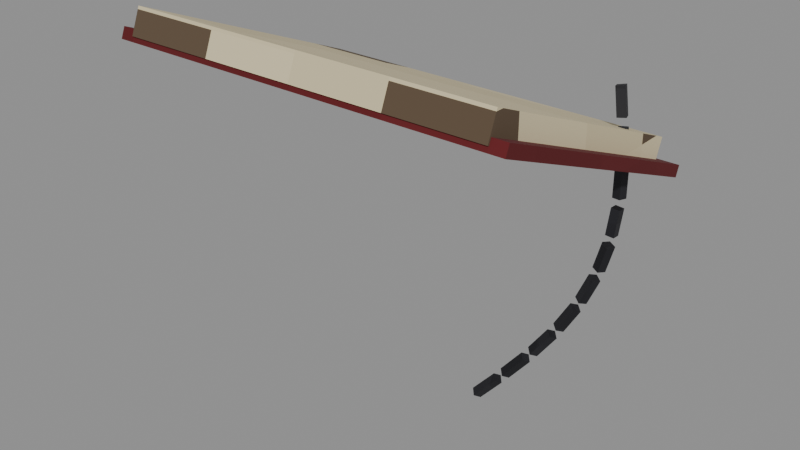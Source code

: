 # Source: chained_books.blend  (saved by Blender 5.2.45; exported with 4.5.12 LTS)
import bpy
from mathutils import Matrix  # noqa: F401  (used for matrix-valued properties, if any)

bpy.ops.wm.read_factory_settings(use_empty=True)
scene = bpy.context.scene
scene.name = 'Scene'

# ---- images (referenced by path relative to the original .blend; pixels are not part of the script)
import os
ASSET_DIR = os.environ.get("B2B_ASSET_DIR", "")  # directory of the original .blend (textures are referenced by path, not embedded)
HERE = os.path.dirname(os.path.abspath(__file__))  # packed textures are extracted next to this script under _unpacked/

def load_image(name, relpath, width, height, colorspace="sRGB"):
    """Load a texture the original file referenced (path relative to the .blend, or extracted next to this script)."""
    p = next((c for c in (os.path.join(HERE, relpath), os.path.join(ASSET_DIR, relpath)) if relpath and os.path.exists(c)), "")
    if p:
        img = bpy.data.images.load(p, check_existing=True)
        img.name = name
    else:  # same state as the original file: an image datablock whose file is absent (Cycles renders it pink)
        img = bpy.data.images.new(name, width, height)
        img.source = "FILE"
        img.filepath = "//" + (relpath or name)
    img.colorspace_settings.name = colorspace
    return img
img_m_c_pages_png = load_image('m_c_pages.png', '_unpacked/m_c_pages.d22a7373.png', 16, 16, 'sRGB')
img_m_c_velvet_png = load_image('m_c_velvet.png', '_unpacked/m_c_velvet.7e02c751.png', 16, 16, 'sRGB')
img_m_e_iron_png = load_image('m_e_iron.png', '_unpacked/m_e_iron.7b454193.png', 64, 64, 'sRGB')

# ---- materials (node trees are filled in below, after node groups)
mat_c_pages = bpy.data.materials.new('c_pages')
mat_c_velvet = bpy.data.materials.new('c_velvet')
mat_e_iron = bpy.data.materials.new('e_iron')

# ---- material node trees
mat_c_pages.use_nodes = True; mat_c_pages.node_tree.nodes.clear()
_N = mat_c_pages.node_tree.nodes; _L = mat_c_pages.node_tree.links
n0 = _N.new('ShaderNodeBsdfPrincipled'); n0.name = 'Principled BSDF'; n0.location = (-200, 100)
n0.inputs[2].default_value = 0.95
n0.inputs[10].default_value = 0.005
n1 = _N.new('ShaderNodeOutputMaterial'); n1.name = 'Material Output'; n1.location = (200, 100)
n2 = _N.new('ShaderNodeTexImage'); n2.name = 'Image Texture'; n2.location = (0, 0)
n2.image = img_m_c_pages_png
n2.interpolation = 'Closest'
_L.new(n0.outputs[0], n1.inputs[0])
_L.new(n2.outputs[0], n0.inputs[0])
n1.is_active_output = True
mat_c_velvet.use_nodes = True; mat_c_velvet.node_tree.nodes.clear()
_N = mat_c_velvet.node_tree.nodes; _L = mat_c_velvet.node_tree.links
n0 = _N.new('ShaderNodeBsdfPrincipled'); n0.name = 'Principled BSDF'; n0.location = (-200, 100)
n0.inputs[2].default_value = 1.0
n0.inputs[10].default_value = 0.005
n1 = _N.new('ShaderNodeOutputMaterial'); n1.name = 'Material Output'; n1.location = (200, 100)
n2 = _N.new('ShaderNodeTexImage'); n2.name = 'Image Texture'; n2.location = (0, 0)
n2.image = img_m_c_velvet_png
n2.interpolation = 'Closest'
_L.new(n0.outputs[0], n1.inputs[0])
_L.new(n2.outputs[0], n0.inputs[0])
n1.is_active_output = True
mat_e_iron.use_nodes = True; mat_e_iron.node_tree.nodes.clear()
_N = mat_e_iron.node_tree.nodes; _L = mat_e_iron.node_tree.links
n0 = _N.new('ShaderNodeBsdfPrincipled'); n0.name = 'Principled BSDF'; n0.location = (-200, 100)
n0.inputs[1].default_value = 0.6
n0.inputs[2].default_value = 0.55
n0.inputs[10].default_value = 0.005
n1 = _N.new('ShaderNodeOutputMaterial'); n1.name = 'Material Output'; n1.location = (200, 100)
n2 = _N.new('ShaderNodeTexImage'); n2.name = 'Image Texture'; n2.location = (0, 0)
n2.image = img_m_e_iron_png
n2.interpolation = 'Closest'
_L.new(n0.outputs[0], n1.inputs[0])
_L.new(n2.outputs[0], n0.inputs[0])
n1.is_active_output = True

# ---- meshes
me_body_mesh = bpy.data.meshes.new('body_mesh')
me_body_mesh.from_pydata([(-0.25, -0.1734, 1.221), (-0.25, -0.1603, 1.254), (-0.25, 0.1603, 1.086), (-0.25, 0.1734, 1.119), (0.25, -0.1734, 1.221), (0.25, -0.1603, 1.254), (0.25, 0.1603, 1.086), (0.25, 0.1734, 1.119), (-0.27, -0.174, 1.214), (-0.27, -0.1684, 1.228), (-0.27, 0.1784, 1.072), (-0.27, 0.184, 1.086), (0.27, -0.174, 1.214), (0.27, -0.1684, 1.228), (0.27, 0.1784, 1.072), (0.27, 0.184, 1.086), (0.2271, 0.1168, 1.192), (0.2338, 0.1138, 1.156), (0.2233, 0.1273, 1.19), (0.23, 0.1243, 1.155), (0.2129, 0.1232, 1.188), (0.2195, 0.1202, 1.153), (0.2167, 0.1127, 1.19), (0.2234, 0.1097, 1.155), (0.2355, 0.112, 1.144), (0.2406, 0.109, 1.109), (0.2328, 0.1229, 1.143), (0.2379, 0.1199, 1.108), (0.2219, 0.12, 1.142), (0.227, 0.117, 1.106), (0.2247, 0.1091, 1.143), (0.2297, 0.1061, 1.108), (0.2391, 0.1052, 1.097), (0.2409, 0.1022, 1.062), (0.2419, 0.1161, 1.096), (0.2437, 0.1131, 1.061), (0.2309, 0.1188, 1.095), (0.2327, 0.1158, 1.06), (0.2282, 0.1079, 1.096), (0.23, 0.1049, 1.061), (0.2313, 0.1022, 1.05), (0.2285, 0.0992, 1.015), (0.2426, 0.1025, 1.049), (0.2397, 0.09953, 1.014), (0.2422, 0.1138, 1.048), (0.2393, 0.1108, 1.013), (0.2309, 0.1135, 1.049), (0.2281, 0.1105, 1.014), (0.2248, 0.1014, 1.004), (0.2165, 0.09837, 0.9687), (0.2348, 0.09647, 1.002), (0.2265, 0.09347, 0.9668), (0.2394, 0.1066, 1.0), (0.2311, 0.1036, 0.9648), (0.2294, 0.1115, 1.002), (0.221, 0.1085, 0.9668), (0.2128, 0.09847, 0.958), (0.1986, 0.09547, 0.9228), (0.2217, 0.09217, 0.955), (0.2074, 0.08917, 0.9197), (0.2272, 0.1015, 0.952), (0.213, 0.09853, 0.9167), (0.2183, 0.1078, 0.955), (0.2041, 0.1048, 0.9197), (0.1932, 0.09496, 0.912), (0.1733, 0.09196, 0.8767), (0.2013, 0.08809, 0.908), (0.1814, 0.08509, 0.8728), (0.207, 0.09704, 0.904), (0.1871, 0.09404, 0.8688), (0.1989, 0.1039, 0.908), (0.179, 0.1009, 0.8728), (0.1662, 0.09121, 0.8656), (0.1415, 0.08821, 0.8304), (0.1737, 0.08406, 0.861), (0.1489, 0.08106, 0.8257), (0.1792, 0.09279, 0.8564), (0.1544, 0.08979, 0.8211), (0.1718, 0.09994, 0.861), (0.147, 0.09694, 0.8257), (0.1328, 0.08735, 0.819), (0.1044, 0.08435, 0.7838), (0.1399, 0.08004, 0.814), (0.1115, 0.07704, 0.7788), (0.1452, 0.08865, 0.809), (0.1168, 0.08565, 0.7737), (0.1382, 0.09596, 0.814), (0.1098, 0.09296, 0.7788), (0.09471, 0.08341, 0.7722), (0.06426, 0.08041, 0.737), (0.1015, 0.07604, 0.767), (0.07106, 0.07304, 0.7318), (0.1067, 0.08459, 0.7618), (0.07629, 0.08159, 0.7265), (0.09994, 0.09196, 0.767), (0.06949, 0.08896, 0.7318)], [], [(0, 1, 3, 2), (2, 3, 7, 6), (6, 7, 5, 4), (4, 5, 1, 0), (2, 6, 4, 0), (7, 3, 1, 5), (8, 9, 11, 10), (10, 11, 15, 14), (14, 15, 13, 12), (12, 13, 9, 8), (10, 14, 12, 8), (15, 11, 9, 13), (16, 17, 19, 18), (18, 19, 21, 20), (19, 17, 23, 21), (20, 21, 23, 22), (22, 23, 17, 16), (16, 18, 20, 22), (24, 25, 27, 26), (26, 27, 29, 28), (27, 25, 31, 29), (28, 29, 31, 30), (30, 31, 25, 24), (24, 26, 28, 30), (32, 33, 35, 34), (34, 35, 37, 36), (35, 33, 39, 37), (36, 37, 39, 38), (38, 39, 33, 32), (32, 34, 36, 38), (40, 41, 43, 42), (42, 43, 45, 44), (43, 41, 47, 45), (44, 45, 47, 46), (46, 47, 41, 40), (40, 42, 44, 46), (48, 49, 51, 50), (50, 51, 53, 52), (51, 49, 55, 53), (52, 53, 55, 54), (54, 55, 49, 48), (48, 50, 52, 54), (56, 57, 59, 58), (58, 59, 61, 60), (59, 57, 63, 61), (60, 61, 63, 62), (62, 63, 57, 56), (56, 58, 60, 62), (64, 65, 67, 66), (66, 67, 69, 68), (67, 65, 71, 69), (68, 69, 71, 70), (70, 71, 65, 64), (64, 66, 68, 70), (72, 73, 75, 74), (74, 75, 77, 76), (75, 73, 79, 77), (76, 77, 79, 78), (78, 79, 73, 72), (72, 74, 76, 78), (80, 81, 83, 82), (82, 83, 85, 84), (83, 81, 87, 85), (84, 85, 87, 86), (86, 87, 81, 80), (80, 82, 84, 86), (88, 89, 91, 90), (90, 91, 93, 92), (91, 89, 95, 93), (92, 93, 95, 94), (94, 95, 89, 88), (88, 90, 92, 94)])
me_body_mesh.polygons.foreach_set('material_index', [0, 0, 0, 0, 0, 0, 1, 1, 1, 1, 1, 1, 2, 2, 2, 2, 2, 2, 2, 2, 2, 2, 2, 2, 2, 2, 2, 2, 2, 2, 2, 2, 2, 2, 2, 2, 2, 2, 2, 2, 2, 2, 2, 2, 2, 2, 2, 2, 2, 2, 2, 2, 2, 2, 2, 2, 2, 2, 2, 2, 2, 2, 2, 2, 2, 2, 2, 2, 2, 2, 2, 2])
_uv = me_body_mesh.uv_layers.new(name='Float2')
_uv.uv.foreach_set('vector', [-0.08672, 0.6106, -0.08017, 0.6268, 0.08672, 0.5594, 0.08017, 0.5432, -0.125, 0.5432, -0.125, 0.5594, 0.125, 0.5594, 0.125, 0.5432, 0.08017, 0.5432, 0.08672, 0.5594, -0.08017, 0.6268, -0.08672, 0.6106, 0.125, 0.6106, 0.125, 0.6268, -0.125, 0.6268, -0.125, 0.6106, -0.125, 0.08017, 0.125, 0.08017, 0.125, -0.08672, -0.125, -0.08672, 0.125, 0.08672, -0.125, 0.08672, -0.125, -0.08017, 0.125, -0.08017, -0.08699, 0.6071, -0.08418, 0.6141, 0.09199, 0.5429, 0.08918, 0.5359, -0.135, 0.5359, -0.135, 0.5429, 0.135, 0.5429, 0.135, 0.5359, 0.08918, 0.5359, 0.09199, 0.5429, -0.08418, 0.6141, -0.08699, 0.6071, 0.135, 0.6071, 0.135, 0.6141, -0.135, 0.6141, -0.135, 0.6071, -0.135, 0.08918, 0.135, 0.08918, 0.135, -0.08699, -0.135, -0.08699, 0.135, 0.09199, -0.135, 0.09199, -0.135, -0.08418, 0.135, -0.08418, 0.05839, 0.5958, 0.05689, 0.5782, 0.06215, 0.5774, 0.06365, 0.595, 0.1116, 0.595, 0.115, 0.5774, 0.1098, 0.5766, 0.1064, 0.5942, 0.115, 0.06215, 0.1169, 0.05689, 0.1117, 0.05485, 0.1098, 0.06011, 0.06161, 0.5942, 0.06011, 0.5766, 0.05485, 0.5774, 0.05635, 0.595, 0.1084, 0.595, 0.1117, 0.5774, 0.1169, 0.5782, 0.1136, 0.5958, 0.1136, 0.05839, 0.1116, 0.06365, 0.1064, 0.06161, 0.1084, 0.05635, 0.05599, 0.5722, 0.05449, 0.5545, 0.05994, 0.5539, 0.06144, 0.5715, 0.1164, 0.5715, 0.1189, 0.5539, 0.1135, 0.5532, 0.111, 0.5708, 0.1189, 0.05994, 0.1203, 0.05449, 0.1149, 0.05306, 0.1135, 0.05851, 0.06001, 0.5708, 0.05851, 0.5532, 0.05306, 0.5539, 0.05456, 0.5715, 0.1123, 0.5715, 0.1149, 0.5539, 0.1203, 0.5545, 0.1178, 0.5722, 0.1178, 0.05599, 0.1164, 0.06144, 0.111, 0.06001, 0.1123, 0.05456, 0.05259, 0.5484, 0.05109, 0.5308, 0.05657, 0.5304, 0.05807, 0.548, 0.1209, 0.548, 0.1218, 0.5304, 0.1164, 0.53, 0.1155, 0.5476, 0.1218, 0.05657, 0.1205, 0.05109, 0.115, 0.05243, 0.1164, 0.05791, 0.05941, 0.5476, 0.05791, 0.53, 0.05243, 0.5304, 0.05393, 0.548, 0.1141, 0.548, 0.115, 0.5304, 0.1205, 0.5308, 0.1196, 0.5484, 0.1196, 0.05259, 0.1209, 0.05807, 0.1155, 0.05941, 0.1141, 0.05393, 0.1156, 0.525, 0.1142, 0.5073, 0.1199, 0.5069, 0.1213, 0.5245, 0.05127, 0.5245, 0.04977, 0.5069, 0.0554, 0.5064, 0.0569, 0.524, 0.1199, 0.04977, 0.1142, 0.0496, 0.114, 0.05523, 0.1197, 0.0554, 0.1211, 0.524, 0.1197, 0.5064, 0.114, 0.5069, 0.1154, 0.5245, 0.05673, 0.5245, 0.05523, 0.5069, 0.0496, 0.5073, 0.0511, 0.525, 0.1156, 0.0511, 0.1213, 0.05127, 0.1211, 0.0569, 0.1154, 0.05673, 0.1124, 0.502, 0.1082, 0.4843, 0.1132, 0.4834, 0.1174, 0.501, 0.04824, 0.501, 0.04674, 0.4834, 0.05181, 0.4824, 0.05331, 0.5, 0.1132, 0.04674, 0.1082, 0.04919, 0.1105, 0.05426, 0.1155, 0.05181, 0.1197, 0.5, 0.1155, 0.4824, 0.1105, 0.4834, 0.1147, 0.501, 0.05576, 0.501, 0.05426, 0.4834, 0.04919, 0.4843, 0.05069, 0.502, 0.1124, 0.05069, 0.1174, 0.04824, 0.1197, 0.05331, 0.1147, 0.05576, 0.1064, 0.479, 0.09928, 0.4614, 0.1037, 0.4599, 0.1108, 0.4775, 0.04609, 0.4775, 0.04459, 0.4599, 0.04926, 0.4584, 0.05076, 0.476, 0.1037, 0.04459, 0.09928, 0.04774, 0.1021, 0.05241, 0.1065, 0.04926, 0.1136, 0.476, 0.1065, 0.4584, 0.1021, 0.4599, 0.1092, 0.4775, 0.05391, 0.4775, 0.05241, 0.4599, 0.04774, 0.4614, 0.04924, 0.479, 0.1064, 0.04924, 0.1108, 0.04609, 0.1136, 0.05076, 0.1092, 0.05391, 0.09661, 0.456, 0.08667, 0.4384, 0.0907, 0.4364, 0.1006, 0.454, 0.04404, 0.454, 0.04254, 0.4364, 0.04702, 0.4344, 0.04852, 0.452, 0.0907, 0.04254, 0.08667, 0.04598, 0.08951, 0.05046, 0.09354, 0.04702, 0.1035, 0.452, 0.09354, 0.4344, 0.08951, 0.4364, 0.09945, 0.454, 0.05196, 0.454, 0.05046, 0.4364, 0.04598, 0.4384, 0.04748, 0.456, 0.09661, 0.04748, 0.1006, 0.04404, 0.1035, 0.04852, 0.09945, 0.05196, 0.08312, 0.4328, 0.07074, 0.4152, 0.07446, 0.4129, 0.08684, 0.4305, 0.04203, 0.4305, 0.04053, 0.4129, 0.04489, 0.4106, 0.04639, 0.4282, 0.07446, 0.04053, 0.07074, 0.04411, 0.0735, 0.04847, 0.07722, 0.04489, 0.0896, 0.4282, 0.07722, 0.4106, 0.0735, 0.4129, 0.08588, 0.4305, 0.04997, 0.4305, 0.04847, 0.4129, 0.04411, 0.4152, 0.04561, 0.4328, 0.08312, 0.04561, 0.08684, 0.04203, 0.0896, 0.04639, 0.08588, 0.04997, 0.06642, 0.4095, 0.05222, 0.3919, 0.05573, 0.3894, 0.06993, 0.407, 0.06993, 0.407, 0.05573, 0.3894, 0.0584, 0.3869, 0.0726, 0.4045, 0.05573, 0.03852, 0.05222, 0.04217, 0.05489, 0.04648, 0.0584, 0.04283, 0.0726, 0.4045, 0.0584, 0.3869, 0.05489, 0.3894, 0.06909, 0.407, 0.06909, 0.407, 0.05489, 0.3894, 0.05222, 0.3919, 0.06642, 0.4095, 0.06642, 0.04367, 0.06993, 0.04002, 0.0726, 0.04433, 0.06909, 0.04798, 0.04735, 0.3861, 0.03213, 0.3685, 0.03553, 0.3659, 0.05075, 0.3835, 0.05075, 0.3835, 0.03553, 0.3659, 0.03814, 0.3633, 0.05337, 0.3809, 0.03553, 0.03652, 0.03213, 0.0402, 0.03475, 0.04448, 0.03814, 0.0408, 0.05337, 0.3809, 0.03814, 0.3633, 0.03475, 0.3659, 0.04997, 0.3835, 0.04997, 0.3835, 0.03475, 0.3659, 0.03213, 0.3685, 0.04735, 0.3861, 0.04735, 0.0417, 0.05075, 0.03802, 0.05337, 0.0423, 0.04997, 0.04598])
me_body_mesh.materials.append(mat_c_pages)
me_body_mesh.materials.append(mat_c_velvet)
me_body_mesh.materials.append(mat_e_iron)
me_body_mesh.update()

# ---- objects
ob_body = bpy.data.objects.new('body', me_body_mesh)

# ---- transforms, parenting, visibility, modifiers, constraints
ob_body.location = (0.0, 0.0, 0.0)

# ---- collection membership
scene.collection.objects.link(ob_body)

# ---- scene / render settings (as saved in the file)
scene.frame_start = 1; scene.frame_end = 250; scene.frame_set(1)
scene.render.engine = 'BLENDER_EEVEE_NEXT'
scene.render.bake_bias = 0.0
scene.render.bake_samples = 0
scene.render.compositor_device = 'GPU'
scene.eevee.use_volume_custom_range = False
scene.eevee.fast_gi_thickness_near = 0.1
scene.eevee.fast_gi_thickness_far = 0.0
scene.eevee.ray_tracing_options.screen_trace_thickness = 0.1
bpy.context.view_layer.update()

# ---- added for rendering (the .blend has no active camera and no usable light): camera, sun + grey world if the file has none
cam_auto = bpy.data.cameras.new('AutoCamera')
cam_auto.lens = 50.0
cam_auto.sensor_width = 36.0
cam_auto.clip_end = 1000.0
ob_auto_camera = bpy.data.objects.new('AutoCamera', cam_auto)
scene.collection.objects.link(ob_auto_camera)
ob_auto_camera.location = (0.772777, -0.922333, 1.6083)
ob_auto_camera.rotation_euler = (1.09748, -7.21219e-08, 0.694738)
scene.camera = ob_auto_camera
light_auto_sun = bpy.data.lights.new('AutoSun', 'SUN')
light_auto_sun.energy = 3.0
light_auto_sun.angle = 0.0523599
ob_auto_sun = bpy.data.objects.new('AutoSun', light_auto_sun)
scene.collection.objects.link(ob_auto_sun)
ob_auto_sun.rotation_euler = (0.872665, 0.174533, 0.523599)
if scene.world is None:
    world_auto = bpy.data.worlds.new('AutoWorld')
    world_auto.color = (0.3, 0.3, 0.3)
    scene.world = world_auto
bpy.context.view_layer.update()
